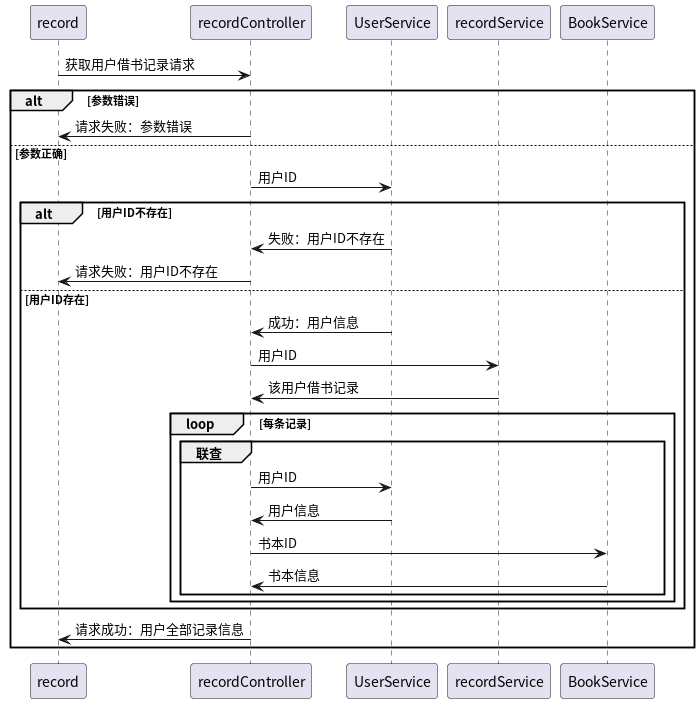

The diagram above was rendered by PlantUML. Its source (embedded in the PNG):
@startuml
record -> recordController:获取用户借书记录请求
alt 参数错误
    recordController -> record:请求失败：参数错误
else 参数正确
    recordController -> UserService:用户ID
    alt 用户ID不存在
        UserService -> recordController:失败：用户ID不存在
        recordController ->record:请求失败：用户ID不存在
    else 用户ID存在
        UserService -> recordController:成功：用户信息
        recordController -> recordService:用户ID
        recordService -> recordController:该用户借书记录
        loop 每条记录
            group 联查
                recordController -> UserService:用户ID
                UserService -> recordController:用户信息
                recordController -> BookService:书本ID
                BookService -> recordController:书本信息
            end
        end
    end
recordController -> record:请求成功：用户全部记录信息
end


@enduml